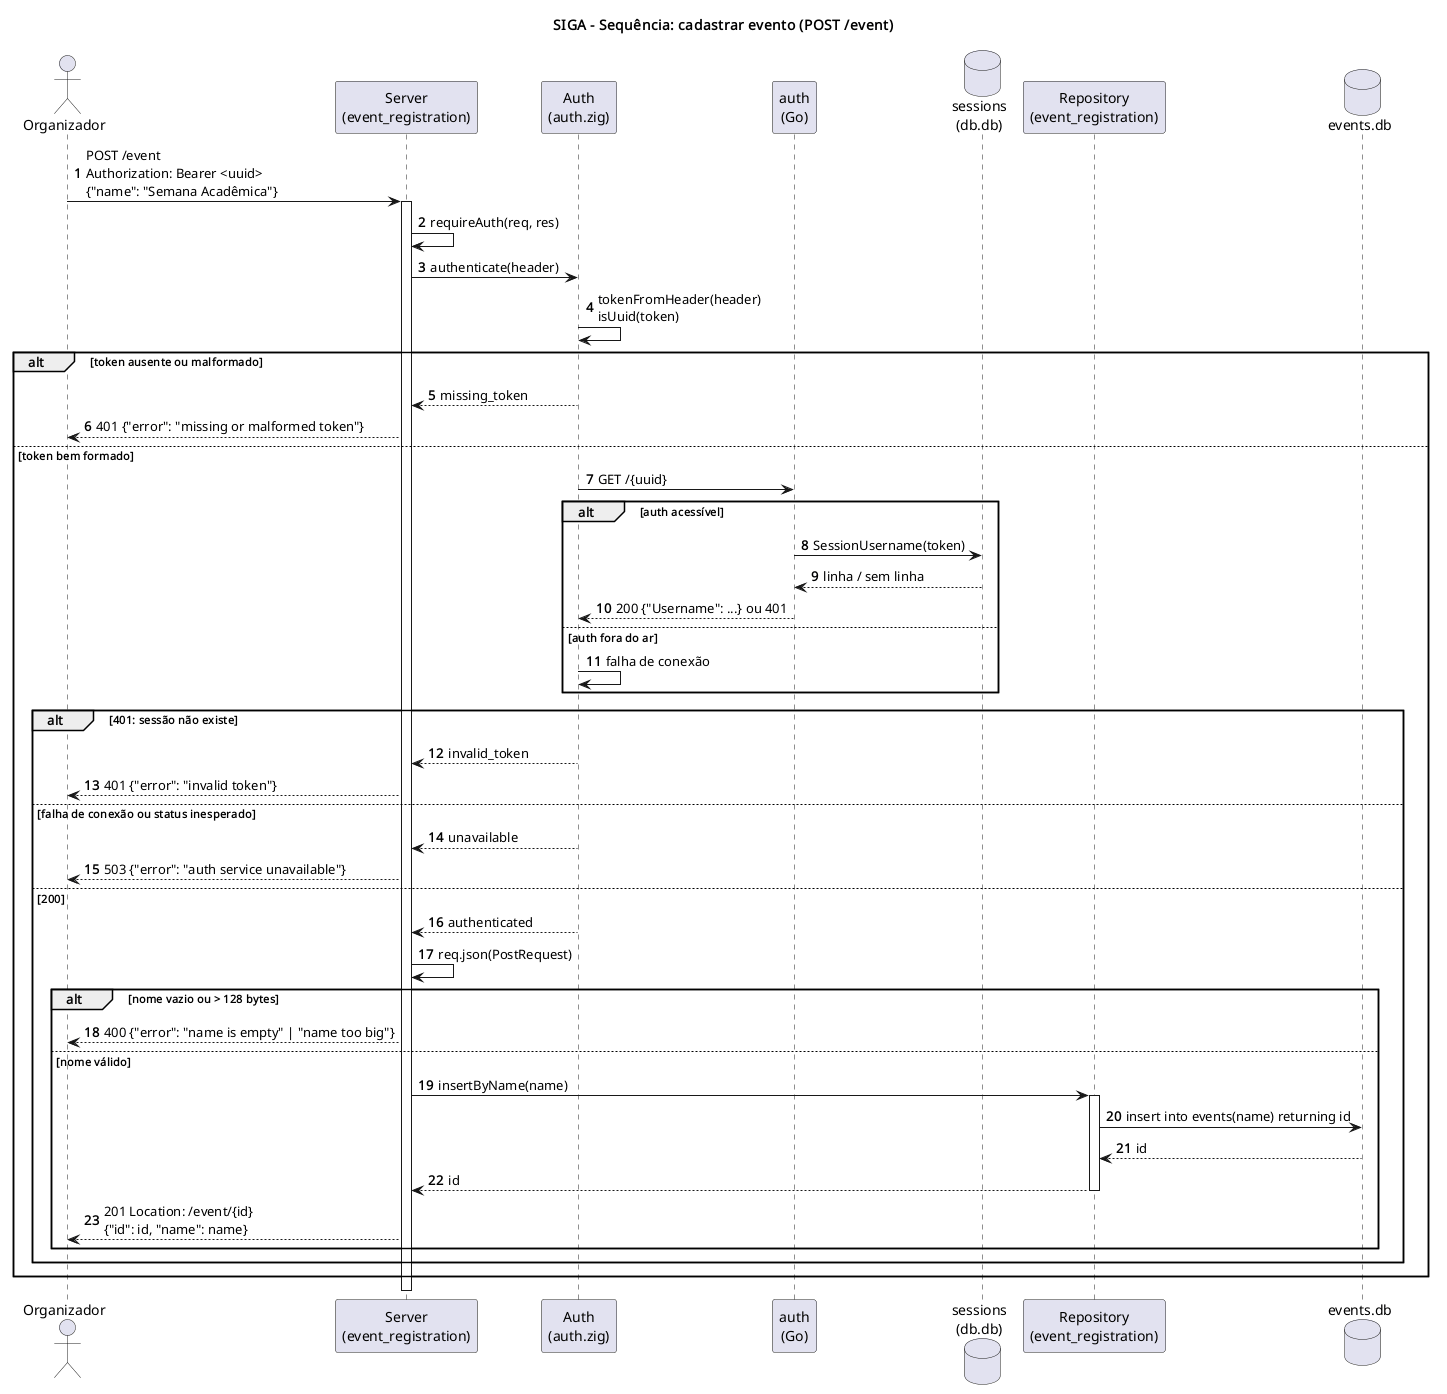

The diagram above was rendered by PlantUML. Its source (embedded in the PNG):
@startuml sequencia
title SIGA - Sequência: cadastrar evento (POST /event)

autonumber
actor Organizador as Org
participant "Server\n(event_registration)" as Server
participant "Auth\n(auth.zig)" as Gw
participant "auth\n(Go)" as AuthSvc
database "sessions\n(db.db)" as SessDb
participant "Repository\n(event_registration)" as Repo
database "events.db" as EvDb

Org -> Server : POST /event\nAuthorization: Bearer <uuid>\n{"name": "Semana Acadêmica"}
activate Server
Server -> Server : requireAuth(req, res)
Server -> Gw : authenticate(header)
Gw -> Gw : tokenFromHeader(header)\nisUuid(token)

alt token ausente ou malformado
  Gw --> Server : missing_token
  Server --> Org : 401 {"error": "missing or malformed token"}
else token bem formado
  Gw -> AuthSvc : GET /{uuid}
  alt auth acessível
    AuthSvc -> SessDb : SessionUsername(token)
    SessDb --> AuthSvc : linha / sem linha
    AuthSvc --> Gw : 200 {"Username": ...} ou 401
  else auth fora do ar
    Gw -> Gw : falha de conexão
  end

  alt 401: sessão não existe
    Gw --> Server : invalid_token
    Server --> Org : 401 {"error": "invalid token"}
  else falha de conexão ou status inesperado
    Gw --> Server : unavailable
    Server --> Org : 503 {"error": "auth service unavailable"}
  else 200
    Gw --> Server : authenticated
    Server -> Server : req.json(PostRequest)
    alt nome vazio ou > 128 bytes
      Server --> Org : 400 {"error": "name is empty" | "name too big"}
    else nome válido
      Server -> Repo : insertByName(name)
      activate Repo
      Repo -> EvDb : insert into events(name) returning id
      EvDb --> Repo : id
      Repo --> Server : id
      deactivate Repo
      Server --> Org : 201 Location: /event/{id}\n{"id": id, "name": name}
    end
  end
end
deactivate Server

@enduml